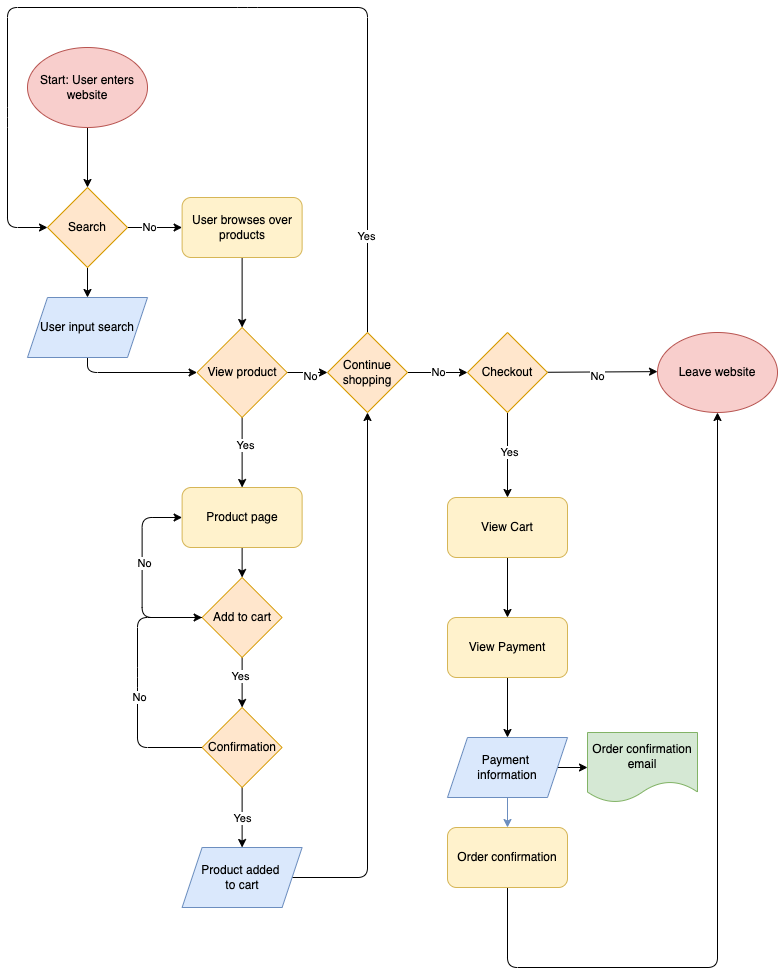

The diagram above was exported from draw.io. Its source (the exported page's mxGraphModel, read from the mxfile embedded in the PNG):
<mxGraphModel dx="1465" dy="1062" grid="1" gridSize="10" guides="1" tooltips="1" connect="1" arrows="1" fold="1" page="1" pageScale="1" pageWidth="827" pageHeight="1169" math="0" shadow="0">
  <root>
    <mxCell id="0" />
    <mxCell id="1" parent="0" />
    <mxCell id="3" style="edgeStyle=none;html=1;entryX=0.5;entryY=0;entryDx=0;entryDy=0;" edge="1" parent="1" source="2" target="34">
      <mxGeometry relative="1" as="geometry">
        <mxPoint x="110" y="220" as="targetPoint" />
      </mxGeometry>
    </mxCell>
    <mxCell id="2" value="Start: User enters website" style="ellipse;whiteSpace=wrap;html=1;fillColor=#f8cecc;strokeColor=#b85450;" vertex="1" parent="1">
      <mxGeometry x="50" y="70" width="120" height="80" as="geometry" />
    </mxCell>
    <mxCell id="9" style="edgeStyle=none;html=1;exitX=1;exitY=0.5;exitDx=0;exitDy=0;entryX=0;entryY=0.5;entryDx=0;entryDy=0;" edge="1" parent="1" source="34" target="12">
      <mxGeometry relative="1" as="geometry">
        <mxPoint x="290" y="390" as="targetPoint" />
        <mxPoint x="160" y="250" as="sourcePoint" />
      </mxGeometry>
    </mxCell>
    <mxCell id="37" value="No" style="edgeLabel;html=1;align=center;verticalAlign=middle;resizable=0;points=[];" vertex="1" connectable="0" parent="9">
      <mxGeometry x="-0.2269" relative="1" as="geometry">
        <mxPoint y="-1" as="offset" />
      </mxGeometry>
    </mxCell>
    <mxCell id="13" style="edgeStyle=none;html=1;" edge="1" parent="1" source="12" target="14">
      <mxGeometry relative="1" as="geometry">
        <mxPoint x="264.62" y="530" as="targetPoint" />
      </mxGeometry>
    </mxCell>
    <mxCell id="12" value="User browses over products" style="rounded=1;whiteSpace=wrap;html=1;fillColor=#fff2cc;strokeColor=#d6b656;" vertex="1" parent="1">
      <mxGeometry x="204.62" y="220" width="120" height="60" as="geometry" />
    </mxCell>
    <mxCell id="17" style="edgeStyle=none;html=1;exitX=0.5;exitY=1;exitDx=0;exitDy=0;entryX=0.5;entryY=0;entryDx=0;entryDy=0;" edge="1" parent="1" source="14" target="19">
      <mxGeometry relative="1" as="geometry">
        <mxPoint x="274.62" y="560" as="targetPoint" />
      </mxGeometry>
    </mxCell>
    <mxCell id="18" value="Yes" style="edgeLabel;html=1;align=center;verticalAlign=middle;resizable=0;points=[];" vertex="1" connectable="0" parent="17">
      <mxGeometry x="-0.1911" y="3" relative="1" as="geometry">
        <mxPoint as="offset" />
      </mxGeometry>
    </mxCell>
    <mxCell id="29" style="edgeStyle=none;html=1;" edge="1" parent="1" source="14" target="31">
      <mxGeometry relative="1" as="geometry">
        <mxPoint x="460" y="395" as="targetPoint" />
      </mxGeometry>
    </mxCell>
    <mxCell id="30" value="No" style="edgeLabel;html=1;align=center;verticalAlign=middle;resizable=0;points=[];" vertex="1" connectable="0" parent="29">
      <mxGeometry x="0.1401" y="-3" relative="1" as="geometry">
        <mxPoint as="offset" />
      </mxGeometry>
    </mxCell>
    <mxCell id="14" value="View product" style="rhombus;whiteSpace=wrap;html=1;fillColor=#ffe6cc;strokeColor=#d79b00;" vertex="1" parent="1">
      <mxGeometry x="219.62" y="350" width="90" height="90" as="geometry" />
    </mxCell>
    <mxCell id="20" style="edgeStyle=none;html=1;" edge="1" parent="1" source="19" target="21">
      <mxGeometry relative="1" as="geometry">
        <mxPoint x="444.62" y="700" as="targetPoint" />
      </mxGeometry>
    </mxCell>
    <mxCell id="19" value="Product page" style="rounded=1;whiteSpace=wrap;html=1;fillColor=#fff2cc;strokeColor=#d6b656;" vertex="1" parent="1">
      <mxGeometry x="204.62" y="510" width="120" height="60" as="geometry" />
    </mxCell>
    <mxCell id="22" style="edgeStyle=none;html=1;" edge="1" parent="1" source="21" target="39">
      <mxGeometry relative="1" as="geometry">
        <mxPoint x="264.62" y="810" as="targetPoint" />
      </mxGeometry>
    </mxCell>
    <mxCell id="23" value="Yes" style="edgeLabel;html=1;align=center;verticalAlign=middle;resizable=0;points=[];" vertex="1" connectable="0" parent="22">
      <mxGeometry x="-0.2354" y="-2" relative="1" as="geometry">
        <mxPoint as="offset" />
      </mxGeometry>
    </mxCell>
    <mxCell id="41" style="edgeStyle=none;html=1;entryX=0;entryY=0.5;entryDx=0;entryDy=0;" edge="1" parent="1" source="21" target="19">
      <mxGeometry relative="1" as="geometry">
        <mxPoint x="224.62" y="395" as="targetPoint" />
        <Array as="points">
          <mxPoint x="164.62" y="640" />
          <mxPoint x="164.62" y="540" />
        </Array>
      </mxGeometry>
    </mxCell>
    <mxCell id="42" value="No" style="edgeLabel;html=1;align=center;verticalAlign=middle;resizable=0;points=[];" vertex="1" connectable="0" parent="41">
      <mxGeometry x="-0.0977" y="-2" relative="1" as="geometry">
        <mxPoint y="-24" as="offset" />
      </mxGeometry>
    </mxCell>
    <mxCell id="21" value="Add to cart" style="rhombus;whiteSpace=wrap;html=1;fillColor=#ffe6cc;strokeColor=#d79b00;" vertex="1" parent="1">
      <mxGeometry x="224.62" y="600" width="80" height="80" as="geometry" />
    </mxCell>
    <mxCell id="52" style="edgeStyle=none;html=1;entryX=0.5;entryY=1;entryDx=0;entryDy=0;" edge="1" parent="1" source="27" target="31">
      <mxGeometry relative="1" as="geometry">
        <Array as="points">
          <mxPoint x="390" y="900" />
        </Array>
      </mxGeometry>
    </mxCell>
    <mxCell id="27" value="&lt;span style=&quot;background-color: transparent;&quot;&gt;&lt;font color=&quot;#000000&quot;&gt;P&lt;/font&gt;roduct added&amp;nbsp;&lt;/span&gt;&lt;div&gt;&lt;span style=&quot;background-color: transparent;&quot;&gt;to cart&lt;/span&gt;&lt;/div&gt;" style="shape=parallelogram;perimeter=parallelogramPerimeter;whiteSpace=wrap;html=1;fixedSize=1;fillColor=#dae8fc;strokeColor=#6c8ebf;" vertex="1" parent="1">
      <mxGeometry x="204.62" y="870" width="120" height="60" as="geometry" />
    </mxCell>
    <mxCell id="43" value="No" style="edgeStyle=none;html=1;" edge="1" parent="1" source="31" target="44">
      <mxGeometry relative="1" as="geometry">
        <mxPoint x="590" y="394.9999999999998" as="targetPoint" />
      </mxGeometry>
    </mxCell>
    <mxCell id="53" style="edgeStyle=none;html=1;entryX=0;entryY=0.5;entryDx=0;entryDy=0;" edge="1" parent="1" source="31" target="34">
      <mxGeometry relative="1" as="geometry">
        <Array as="points">
          <mxPoint x="390" y="30" />
          <mxPoint x="270" y="30" />
          <mxPoint x="30" y="30" />
          <mxPoint x="30" y="140" />
          <mxPoint x="30" y="250" />
        </Array>
      </mxGeometry>
    </mxCell>
    <mxCell id="54" value="Yes" style="edgeLabel;html=1;align=center;verticalAlign=middle;resizable=0;points=[];" vertex="1" connectable="0" parent="53">
      <mxGeometry x="-0.7964" y="2" relative="1" as="geometry">
        <mxPoint as="offset" />
      </mxGeometry>
    </mxCell>
    <mxCell id="31" value="Continue shopping" style="rhombus;whiteSpace=wrap;html=1;fillColor=#ffe6cc;strokeColor=#d79b00;" vertex="1" parent="1">
      <mxGeometry x="350" y="355" width="80" height="80" as="geometry" />
    </mxCell>
    <mxCell id="67" style="edgeStyle=none;html=1;" edge="1" parent="1" source="34" target="68">
      <mxGeometry relative="1" as="geometry">
        <mxPoint x="110" y="360" as="targetPoint" />
      </mxGeometry>
    </mxCell>
    <mxCell id="34" value="Search" style="rhombus;whiteSpace=wrap;html=1;fillColor=#ffe6cc;strokeColor=#d79b00;" vertex="1" parent="1">
      <mxGeometry x="70" y="210" width="80" height="80" as="geometry" />
    </mxCell>
    <mxCell id="40" value="Yes" style="edgeStyle=none;html=1;entryX=0.5;entryY=0;entryDx=0;entryDy=0;" edge="1" parent="1" source="39" target="27">
      <mxGeometry relative="1" as="geometry" />
    </mxCell>
    <mxCell id="70" style="edgeStyle=none;html=1;entryX=0;entryY=0.5;entryDx=0;entryDy=0;" edge="1" parent="1" source="39" target="21">
      <mxGeometry relative="1" as="geometry">
        <mxPoint x="190" y="740" as="targetPoint" />
        <Array as="points">
          <mxPoint x="160" y="770" />
          <mxPoint x="160" y="700" />
          <mxPoint x="160" y="640" />
        </Array>
      </mxGeometry>
    </mxCell>
    <mxCell id="71" value="No" style="edgeLabel;html=1;align=center;verticalAlign=middle;resizable=0;points=[];" vertex="1" connectable="0" parent="70">
      <mxGeometry x="-0.108" y="-1" relative="1" as="geometry">
        <mxPoint as="offset" />
      </mxGeometry>
    </mxCell>
    <mxCell id="39" value="&lt;span style=&quot;color: rgb(0, 0, 0);&quot;&gt;Confirmation&lt;/span&gt;" style="rhombus;whiteSpace=wrap;html=1;fillColor=#ffe6cc;strokeColor=#d79b00;" vertex="1" parent="1">
      <mxGeometry x="224.62" y="730" width="80" height="80" as="geometry" />
    </mxCell>
    <mxCell id="45" style="edgeStyle=none;html=1;" edge="1" parent="1" source="44" target="55">
      <mxGeometry relative="1" as="geometry">
        <mxPoint x="530" y="550" as="targetPoint" />
      </mxGeometry>
    </mxCell>
    <mxCell id="46" value="Yes" style="edgeLabel;html=1;align=center;verticalAlign=middle;resizable=0;points=[];" vertex="1" connectable="0" parent="45">
      <mxGeometry x="-0.111" y="1" relative="1" as="geometry">
        <mxPoint y="1" as="offset" />
      </mxGeometry>
    </mxCell>
    <mxCell id="47" style="edgeStyle=none;html=1;" edge="1" parent="1" source="44" target="49">
      <mxGeometry relative="1" as="geometry">
        <mxPoint x="740" y="395" as="targetPoint" />
      </mxGeometry>
    </mxCell>
    <mxCell id="48" value="No" style="edgeLabel;html=1;align=center;verticalAlign=middle;resizable=0;points=[];" vertex="1" connectable="0" parent="47">
      <mxGeometry x="-0.0999" y="-4" relative="1" as="geometry">
        <mxPoint as="offset" />
      </mxGeometry>
    </mxCell>
    <mxCell id="44" value="Checkout" style="rhombus;whiteSpace=wrap;html=1;fillColor=#ffe6cc;strokeColor=#d79b00;" vertex="1" parent="1">
      <mxGeometry x="490" y="354.9999999999998" width="80" height="80" as="geometry" />
    </mxCell>
    <mxCell id="49" value="Leave website" style="ellipse;whiteSpace=wrap;html=1;fillColor=#f8cecc;strokeColor=#b85450;" vertex="1" parent="1">
      <mxGeometry x="680" y="355" width="120" height="80" as="geometry" />
    </mxCell>
    <mxCell id="56" style="edgeStyle=none;html=1;" edge="1" parent="1" source="55" target="57">
      <mxGeometry relative="1" as="geometry">
        <mxPoint x="530" y="670" as="targetPoint" />
      </mxGeometry>
    </mxCell>
    <mxCell id="55" value="View Cart" style="rounded=1;whiteSpace=wrap;html=1;fillColor=#fff2cc;strokeColor=#d6b656;" vertex="1" parent="1">
      <mxGeometry x="470" y="520" width="120" height="60" as="geometry" />
    </mxCell>
    <mxCell id="58" style="edgeStyle=none;html=1;" edge="1" parent="1" source="57" target="59">
      <mxGeometry relative="1" as="geometry">
        <mxPoint x="530" y="790" as="targetPoint" />
      </mxGeometry>
    </mxCell>
    <mxCell id="57" value="View Payment" style="rounded=1;whiteSpace=wrap;html=1;fillColor=#fff2cc;strokeColor=#d6b656;" vertex="1" parent="1">
      <mxGeometry x="470" y="640" width="120" height="60" as="geometry" />
    </mxCell>
    <mxCell id="60" style="edgeStyle=none;html=1;" edge="1" parent="1" source="59" target="61">
      <mxGeometry relative="1" as="geometry">
        <mxPoint x="530" y="890" as="targetPoint" />
      </mxGeometry>
    </mxCell>
    <mxCell id="65" style="edgeStyle=none;html=1;fillColor=#dae8fc;strokeColor=#6c8ebf;" edge="1" parent="1" source="59" target="66">
      <mxGeometry relative="1" as="geometry">
        <mxPoint x="530" y="880" as="targetPoint" />
      </mxGeometry>
    </mxCell>
    <mxCell id="59" value="Payment&amp;nbsp;&lt;div&gt;information&lt;/div&gt;" style="shape=parallelogram;perimeter=parallelogramPerimeter;whiteSpace=wrap;html=1;fixedSize=1;fillColor=#dae8fc;strokeColor=#6c8ebf;" vertex="1" parent="1">
      <mxGeometry x="470" y="760" width="120" height="60" as="geometry" />
    </mxCell>
    <mxCell id="64" style="edgeStyle=none;html=1;entryX=0.5;entryY=1;entryDx=0;entryDy=0;exitX=0.5;exitY=1;exitDx=0;exitDy=0;" edge="1" parent="1" source="66" target="49">
      <mxGeometry relative="1" as="geometry">
        <mxPoint x="490" y="990" as="sourcePoint" />
        <Array as="points">
          <mxPoint x="530" y="990" />
          <mxPoint x="740" y="990" />
        </Array>
      </mxGeometry>
    </mxCell>
    <mxCell id="61" value="Order confirmation email" style="shape=document;whiteSpace=wrap;html=1;boundedLbl=1;fillColor=#d5e8d4;strokeColor=#82b366;" vertex="1" parent="1">
      <mxGeometry x="610" y="755" width="110" height="70" as="geometry" />
    </mxCell>
    <mxCell id="66" value="Order confirmation" style="rounded=1;whiteSpace=wrap;html=1;fillColor=#fff2cc;strokeColor=#d6b656;" vertex="1" parent="1">
      <mxGeometry x="470" y="850" width="120" height="60" as="geometry" />
    </mxCell>
    <mxCell id="69" style="edgeStyle=none;html=1;entryX=0;entryY=0.5;entryDx=0;entryDy=0;" edge="1" parent="1" source="68" target="14">
      <mxGeometry relative="1" as="geometry">
        <Array as="points">
          <mxPoint x="110" y="395" />
        </Array>
      </mxGeometry>
    </mxCell>
    <mxCell id="68" value="User input search" style="shape=parallelogram;perimeter=parallelogramPerimeter;whiteSpace=wrap;html=1;fixedSize=1;fillColor=#dae8fc;strokeColor=#6c8ebf;" vertex="1" parent="1">
      <mxGeometry x="50" y="320" width="120" height="60" as="geometry" />
    </mxCell>
  </root>
</mxGraphModel>